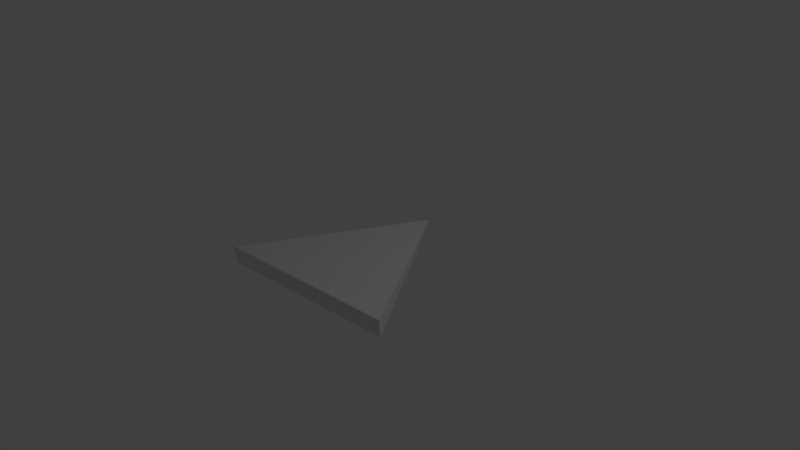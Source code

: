 # Source: Board.blend  (saved by Blender 2.75.0; exported with 4.5.12 LTS)
import bpy
from mathutils import Matrix  # noqa: F401  (used for matrix-valued properties, if any)

bpy.ops.wm.read_factory_settings(use_empty=True)
scene = bpy.context.scene
scene.name = 'Scene'

# ---- collections
col_collection_1 = bpy.data.collections.new('Collection 1'); scene.collection.children.link(col_collection_1)

# ---- world
world_world = bpy.data.worlds.new('World'); scene.world = world_world
world_world.color = (0.05088, 0.05088, 0.05088)
world_world.use_sun_shadow = False
world_world.sun_shadow_jitter_overblur = 0.0
world_world.cycles.sampling_method = 'MANUAL'
world_world.cycles.sample_map_resolution = 256

# ---- cameras
cam_camera = bpy.data.cameras.new('Camera')
cam_camera.clip_end = 100.0
cam_camera.lens = 35.0
cam_camera.sensor_width = 32.0
cam_camera.sensor_height = 18.0
cam_camera.ortho_scale = 7.314
cam_camera.dof.focus_distance = 0.0
cam_camera.dof.aperture_fstop = 128.0

# ---- lights
light_lamp = bpy.data.lights.new('Lamp', 'POINT')
light_lamp.transmission_factor = 0.0
light_lamp.cutoff_distance = 30.0
light_lamp.energy = 100.0
light_lamp.shadow_buffer_clip_start = 1.001
light_lamp.shadow_soft_size = 0.1
light_lamp.shadow_maximum_resolution = 0.006
light_lamp.use_absolute_resolution = True
light_lamp.cycles.use_multiple_importance_sampling = False

# ---- meshes
me_cube_001 = bpy.data.meshes.new('Cube.001')
me_cube_001.from_pydata([(-1.495, 0.5035, -1.004), (-1.495, 0.5035, 0.9956), (0.5047, -1.497, -1.004), (0.5047, -1.497, 0.9956), (0.9954, 1.018, -1.004), (1.048, 1.045, 0.9918)], [], [(1, 5, 4, 0), (5, 3, 2, 4), (0, 2, 3, 1), (5, 1, 3), (4, 2, 0)])
me_cube_001.use_remesh_preserve_volume = False
me_cube_001.use_remesh_preserve_attributes = False
me_cube_001.use_mirror_vertex_groups = False
me_cube_001.update()

# ---- objects
ob_cube = bpy.data.objects.new('Cube', me_cube_001)
ob_lamp = bpy.data.objects.new('Lamp', light_lamp)
ob_camera = bpy.data.objects.new('Camera', cam_camera)

# ---- transforms, parenting, visibility, modifiers, constraints
ob_cube.location = (0.007223, -0.4772, 0.0003361)
ob_cube.rotation_euler = (-0.02189, -0.05898, 0.7864)
ob_cube.scale = (1.0, 1.0, 0.1118)
ob_cube.lineart.crease_threshold = 0.0
ob_lamp.location = (4.076, 1.005, 5.904)
ob_lamp.rotation_euler = (0.6503, 0.05522, 1.866)
ob_lamp.lock_rotations_4d = False
ob_lamp.empty_display_type = 'ARROWS'
ob_lamp.color = (0.0, 0.0, 0.0, 0.0)
ob_lamp.lineart.crease_threshold = 0.0
ob_camera.location = (7.481, -6.508, 5.344)
ob_camera.rotation_euler = (1.109, 0.01082, 0.8149)
ob_camera.lock_rotations_4d = False
ob_camera.empty_display_type = 'ARROWS'
ob_camera.color = (0.0, 0.0, 0.0, 0.0)
ob_camera.display_type = 'WIRE'
ob_camera.lineart.crease_threshold = 0.0

# ---- collection membership
col_collection_1.objects.link(ob_cube)
col_collection_1.objects.link(ob_lamp)
col_collection_1.objects.link(ob_camera)

# ---- scene / render settings (as saved in the file)
scene.camera = ob_camera
scene.frame_start = 1; scene.frame_end = 250; scene.frame_set(1)
scene.render.engine = 'BLENDER_EEVEE_NEXT'
scene.render.resolution_percentage = 50
scene.render.dither_intensity = 0.0
scene.cycles.use_denoising = False
scene.cycles.samples = 10
scene.cycles.sampling_pattern = 'TABULATED_SOBOL'
scene.cycles.light_sampling_threshold = 0.0
scene.cycles.use_adaptive_sampling = False
scene.cycles.use_light_tree = False
scene.cycles.blur_glossy = 0.0
scene.cycles.pixel_filter_type = 'GAUSSIAN'
scene.cycles.sample_clamp_indirect = 0.0
scene.view_settings.view_transform = 'Standard'
bpy.context.view_layer.update()

